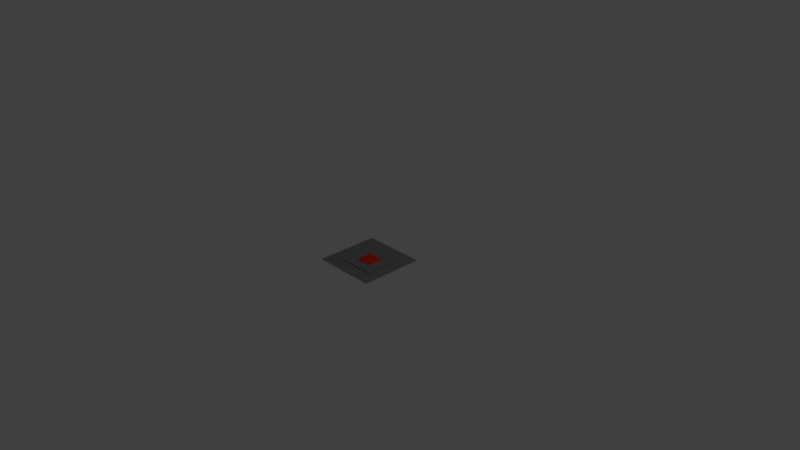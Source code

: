 # Source: knopf_gedrueckt3.blend  (saved by Blender 2.78.0; exported with 4.5.12 LTS)
import bpy
from mathutils import Matrix  # noqa: F401  (used for matrix-valued properties, if any)

bpy.ops.wm.read_factory_settings(use_empty=True)
scene = bpy.context.scene
scene.name = 'Scene'

# ---- collections
col_collection_1 = bpy.data.collections.new('Collection 1'); scene.collection.children.link(col_collection_1)

# ---- materials (node trees are filled in below, after node groups)
mat_material_001 = bpy.data.materials.new('Material.001')
mat_material_001.alpha_threshold = 0.0
mat_material_001.use_transparent_shadow = False
mat_material_001.diffuse_color = (0.8, 0.02998, 0.01814, 1.0)
mat_material_001.roughness = 0.5
mat_grau = bpy.data.materials.new('grau')
mat_grau.alpha_threshold = 0.0
mat_grau.use_transparent_shadow = False
mat_grau.diffuse_color = (0.2266, 0.2266, 0.2266, 1.0)
mat_grau.roughness = 0.5

# ---- material node trees

# ---- world
world_world = bpy.data.worlds.new('World'); scene.world = world_world
world_world.color = (0.05088, 0.05088, 0.05088)
world_world.use_sun_shadow = False
world_world.sun_shadow_jitter_overblur = 0.0
world_world.cycles.sampling_method = 'MANUAL'

# ---- cameras
cam_camera = bpy.data.cameras.new('Camera')
cam_camera.clip_end = 100.0
cam_camera.lens = 35.0
cam_camera.sensor_width = 32.0
cam_camera.sensor_height = 18.0
cam_camera.ortho_scale = 7.314
cam_camera.dof.focus_distance = 0.0
cam_camera.dof.aperture_fstop = 128.0

# ---- lights
light_lamp = bpy.data.lights.new('Lamp', 'POINT')
light_lamp.transmission_factor = 0.0
light_lamp.cutoff_distance = 30.0
light_lamp.energy = 100.0
light_lamp.shadow_buffer_clip_start = 1.001
light_lamp.shadow_soft_size = 0.1
light_lamp.shadow_maximum_resolution = 0.006
light_lamp.use_absolute_resolution = True

# ---- meshes
me_cube_001 = bpy.data.meshes.new('Cube.001')
me_cube_001.from_pydata([(-1.0, -1.0, -1.107), (-1.0, -1.0, -0.8969), (-1.0, 1.0, -1.107), (-1.0, 1.0, -0.8969), (1.0, -1.0, -1.107), (1.0, -1.0, -0.8969), (1.0, 1.0, -1.107), (1.0, 1.0, -0.8969), (2.293, 2.301, -0.9523), (2.293, 2.301, -1.113), (2.293, -2.176, -0.9523), (2.293, -2.176, -1.113), (-2.184, 2.301, -0.9523), (-2.184, 2.301, -1.113), (-2.184, -2.176, -0.9523), (-2.184, -2.176, -1.113), (-0.1099, -0.4862, -1.113), (-0.1099, 0.0778, -1.113), (0.4541, 0.0778, -1.113), (-0.1099, 1.77, -1.113), (-0.1099, 2.334, -1.113), (-0.1099, -2.742, -1.113), (-0.1099, -2.178, -1.113), (-1.802, 0.0778, -1.113), (-2.366, 0.0778, -1.113), (2.71, 0.0778, -1.113), (2.146, 0.0778, -1.113), (2.146, -0.4862, -1.113), (2.146, -2.742, -1.113), (2.146, -2.178, -1.113), (0.4541, -2.178, -1.113), (2.71, -2.178, -1.113), (-2.366, -0.4862, -1.113), (-2.366, -2.742, -1.113), (-2.366, -2.178, -1.113), (-1.802, -2.178, -1.113), (-2.366, 1.77, -1.113), (-2.366, 2.334, -1.113), (-1.802, 2.334, -1.113), (2.146, 1.77, -1.113), (2.146, 2.334, -1.113), (0.4541, 2.334, -1.113), (2.71, 2.334, -1.113), (-0.1099, 2.898, -1.113), (-0.1099, 3.462, -1.113), (-0.1099, -1.614, -1.113), (-0.1099, -1.05, -1.113), (-2.93, 0.0778, -1.113), (-3.494, 0.0778, -1.113), (1.582, 0.0778, -1.113), (1.018, 0.0778, -1.113), (-0.1099, 0.6418, -1.113), (-0.1099, 1.206, -1.113), (-0.1099, -3.87, -1.113), (-0.1099, -3.306, -1.113), (-0.6739, 0.0778, -1.113), (-1.238, 0.0778, -1.113), (3.838, 0.0778, -1.113), (3.274, 0.0778, -1.113), (2.146, -1.614, -1.113), (2.146, -1.05, -1.113), (2.146, -3.87, -1.113), (2.146, -3.306, -1.113), (1.582, -2.178, -1.113), (1.018, -2.178, -1.113), (3.838, -2.178, -1.113), (3.274, -2.178, -1.113), (-2.366, -1.614, -1.113), (-2.366, -1.05, -1.113), (-2.366, -3.87, -1.113), (-2.366, -3.306, -1.113), (-2.93, -2.178, -1.113), (-3.494, -2.178, -1.113), (-0.6739, -2.178, -1.113), (-1.238, -2.178, -1.113), (-2.366, 2.898, -1.113), (-2.366, 3.462, -1.113), (-2.366, 0.6418, -1.113), (-2.366, 1.206, -1.113), (-2.93, 2.334, -1.113), (-3.494, 2.334, -1.113), (-0.6739, 2.334, -1.113), (-1.238, 2.334, -1.113), (2.146, 2.898, -1.113), (2.146, 3.462, -1.113), (2.146, 0.6418, -1.113), (2.146, 1.206, -1.113), (1.582, 2.334, -1.113), (1.018, 2.334, -1.113), (3.838, 2.334, -1.113), (3.274, 2.334, -1.113), (3.274, 1.77, -1.113), (3.274, 0.6418, -1.113), (3.274, 1.206, -1.113), (2.71, 1.206, -1.113), (3.838, 1.206, -1.113), (1.018, 1.77, -1.113), (1.018, 0.6418, -1.113), (1.018, 1.206, -1.113), (0.4541, 1.206, -1.113), (1.582, 1.206, -1.113), (1.018, 2.898, -1.113), (1.018, 3.462, -1.113), (0.4541, 3.462, -1.113), (1.582, 3.462, -1.113), (-1.238, 1.77, -1.113), (-1.238, 0.6418, -1.113), (-1.238, 1.206, -1.113), (-1.802, 1.206, -1.113), (-0.6739, 1.206, -1.113), (-3.494, 1.77, -1.113), (-3.494, 0.6418, -1.113), (-3.494, 1.206, -1.113), (-2.93, 1.206, -1.113), (-3.494, 2.898, -1.113), (-3.494, 3.462, -1.113), (-2.93, 3.462, -1.113), (-1.238, -2.742, -1.113), (-1.238, -3.87, -1.113), (-1.238, -3.306, -1.113), (-1.802, -3.306, -1.113), (-0.6739, -3.306, -1.113), (-3.494, -2.742, -1.113), (-3.494, -3.87, -1.113), (-3.494, -3.306, -1.113), (-2.93, -3.306, -1.113), (-3.494, -0.4862, -1.113), (-3.494, -1.614, -1.113), (-3.494, -1.05, -1.113), (-2.93, -1.05, -1.113), (3.274, -2.742, -1.113), (3.274, -3.87, -1.113), (3.274, -3.306, -1.113), (2.71, -3.306, -1.113), (3.838, -3.306, -1.113), (1.018, -2.742, -1.113), (1.018, -3.87, -1.113), (1.018, -3.306, -1.113), (0.4541, -3.306, -1.113), (1.582, -3.306, -1.113), (1.018, -0.4862, -1.113), (1.018, -1.614, -1.113), (1.018, -1.05, -1.113), (0.4541, -1.05, -1.113), (1.582, -1.05, -1.113), (3.274, -0.4862, -1.113), (3.274, -1.614, -1.113), (3.274, -1.05, -1.113), (2.71, -1.05, -1.113), (3.838, -1.05, -1.113), (-1.238, -0.4862, -1.113), (-1.238, -1.614, -1.113), (-1.238, -1.05, -1.113), (-1.802, -1.05, -1.113), (-0.6739, -1.05, -1.113), (-1.238, 2.898, -1.113), (-1.238, 3.462, -1.113), (-1.802, 3.462, -1.113), (-0.6739, 3.462, -1.113), (3.274, 2.898, -1.113), (3.274, 3.462, -1.113), (2.71, 3.462, -1.113), (3.838, 3.462, -1.113), (-0.1099, 4.026, -1.113), (-4.058, 0.0778, -1.113), (-4.058, -2.178, -1.113), (-2.366, 4.026, -1.113), (-4.058, 2.334, -1.113), (2.146, 4.026, -1.113), (1.018, 4.026, -1.113), (-4.058, 1.206, -1.113), (-3.494, 4.026, -1.113), (-4.058, 3.462, -1.113), (-4.058, -3.306, -1.113), (-4.058, -1.05, -1.113), (-1.238, 4.026, -1.113), (3.274, 4.026, -1.113), (3.838, 2.898, -1.113), (2.71, 2.898, -1.113), (2.71, 4.026, -1.113), (-0.6739, 2.898, -1.113), (-1.802, 2.898, -1.113), (-1.802, 4.026, -1.113), (-0.6739, -1.614, -1.113), (-1.802, -1.614, -1.113), (-1.802, -0.4862, -1.113), (3.838, -1.614, -1.113), (2.71, -1.614, -1.113), (2.71, -0.4862, -1.113), (1.582, -1.614, -1.113), (0.4541, -1.614, -1.113), (0.4541, -0.4862, -1.113), (1.582, -3.87, -1.113), (0.4541, -3.87, -1.113), (0.4541, -2.742, -1.113), (3.838, -3.87, -1.113), (2.71, -3.87, -1.113), (2.71, -2.742, -1.113), (-2.93, -1.614, -1.113), (-4.058, -1.614, -1.113), (-4.058, -0.4862, -1.113), (-2.93, -3.87, -1.113), (-4.058, -3.87, -1.113), (-4.058, -2.742, -1.113), (-0.6739, -3.87, -1.113), (-1.802, -3.87, -1.113), (-1.802, -2.742, -1.113), (-2.93, 2.898, -1.113), (-4.058, 2.898, -1.113), (-4.058, 4.026, -1.113), (-2.93, 0.6418, -1.113), (-4.058, 0.6418, -1.113), (-4.058, 1.77, -1.113), (-0.6739, 0.6418, -1.113), (-1.802, 0.6418, -1.113), (-1.802, 1.77, -1.113), (1.582, 2.898, -1.113), (0.4541, 2.898, -1.113), (0.4541, 4.026, -1.113), (1.582, 0.6418, -1.113), (0.4541, 0.6418, -1.113), (0.4541, 1.77, -1.113), (3.838, 0.6418, -1.113), (2.71, 0.6418, -1.113), (2.71, 1.77, -1.113), (3.838, 1.77, -1.113), (1.582, 1.77, -1.113), (1.582, 4.026, -1.113), (-0.6739, 1.77, -1.113), (-2.93, 1.77, -1.113), (-2.93, 4.026, -1.113), (-0.6739, -2.742, -1.113), (-2.93, -2.742, -1.113), (-2.93, -0.4862, -1.113), (3.838, -2.742, -1.113), (1.582, -2.742, -1.113), (1.582, -0.4862, -1.113), (3.838, -0.4862, -1.113), (-0.6739, -0.4862, -1.113), (-0.6739, 4.026, -1.113), (3.838, 4.026, -1.113)], [], [(0, 1, 3, 2), (2, 3, 7, 6), (6, 7, 5, 4), (4, 5, 1, 0), (2, 6, 4, 0), (7, 3, 1, 5), (8, 12, 14, 10), (13, 9, 11, 15), (11, 10, 14, 15), (9, 8, 10, 11), (13, 12, 8, 9), (15, 14, 12, 13), (238, 16, 17, 55), (236, 27, 26, 49), (235, 28, 29, 63), (233, 32, 24, 47), (232, 33, 34, 71), (231, 21, 22, 73), (229, 36, 37, 79), (228, 19, 20, 81), (226, 39, 40, 87), (224, 91, 90, 42), (223, 92, 93, 94), (221, 96, 88, 41), (220, 97, 98, 99), (219, 85, 86, 100), (217, 101, 102, 103), (216, 83, 84, 104), (215, 105, 82, 38), (214, 106, 107, 108), (213, 51, 52, 109), (212, 110, 80, 167), (211, 111, 112, 170), (210, 77, 78, 113), (208, 114, 115, 172), (207, 75, 76, 116), (206, 117, 74, 35), (205, 118, 119, 120), (204, 53, 54, 121), (203, 122, 72, 165), (202, 123, 124, 173), (201, 69, 70, 125), (200, 126, 48, 164), (199, 127, 128, 174), (198, 67, 68, 129), (197, 130, 66, 31), (196, 131, 132, 133), (194, 135, 64, 30), (193, 136, 137, 138), (192, 61, 62, 139), (191, 140, 50, 18), (190, 141, 142, 143), (189, 59, 60, 144), (188, 145, 58, 25), (187, 146, 147, 148), (185, 150, 56, 23), (184, 151, 152, 153), (183, 45, 46, 154), (181, 155, 156, 157), (180, 43, 44, 158), (178, 159, 160, 161), (159, 177, 162, 160), (90, 89, 177, 159), (83, 178, 161, 84), (40, 42, 178, 83), (42, 90, 159, 178), (84, 161, 179, 168), (161, 160, 176, 179), (155, 180, 158, 156), (82, 81, 180, 155), (81, 20, 43, 180), (75, 181, 157, 76), (37, 38, 181, 75), (38, 82, 155, 181), (76, 157, 182, 166), (157, 156, 175, 182), (151, 183, 154, 152), (74, 73, 183, 151), (73, 22, 45, 183), (67, 184, 153, 68), (34, 35, 184, 67), (35, 74, 151, 184), (32, 185, 23, 24), (68, 153, 185, 32), (153, 152, 150, 185), (146, 186, 149, 147), (66, 65, 186, 146), (59, 187, 148, 60), (29, 31, 187, 59), (31, 66, 146, 187), (27, 188, 25, 26), (60, 148, 188, 27), (148, 147, 145, 188), (141, 189, 144, 142), (64, 63, 189, 141), (63, 29, 59, 189), (45, 190, 143, 46), (22, 30, 190, 45), (30, 64, 141, 190), (16, 191, 18, 17), (46, 143, 191, 16), (143, 142, 140, 191), (136, 192, 139, 137), (53, 193, 138, 54), (21, 194, 30, 22), (54, 138, 194, 21), (138, 137, 135, 194), (131, 195, 134, 132), (61, 196, 133, 62), (28, 197, 31, 29), (62, 133, 197, 28), (133, 132, 130, 197), (127, 198, 129, 128), (72, 71, 198, 127), (71, 34, 67, 198), (165, 72, 127, 199), (174, 128, 126, 200), (123, 201, 125, 124), (173, 124, 122, 203), (118, 204, 121, 119), (69, 205, 120, 70), (33, 206, 35, 34), (70, 120, 206, 33), (120, 119, 117, 206), (114, 207, 116, 115), (80, 79, 207, 114), (79, 37, 75, 207), (167, 80, 114, 208), (172, 115, 171, 209), (111, 210, 113, 112), (48, 47, 210, 111), (47, 24, 77, 210), (164, 48, 111, 211), (170, 112, 110, 212), (106, 213, 109, 107), (56, 55, 213, 106), (55, 17, 51, 213), (77, 214, 108, 78), (24, 23, 214, 77), (23, 56, 106, 214), (36, 215, 38, 37), (78, 108, 215, 36), (108, 107, 105, 215), (101, 216, 104, 102), (88, 87, 216, 101), (87, 40, 83, 216), (43, 217, 103, 44), (20, 41, 217, 43), (41, 88, 101, 217), (44, 103, 218, 163), (103, 102, 169, 218), (97, 219, 100, 98), (50, 49, 219, 97), (49, 26, 85, 219), (51, 220, 99, 52), (17, 18, 220, 51), (18, 50, 97, 220), (19, 221, 41, 20), (52, 99, 221, 19), (99, 98, 96, 221), (92, 222, 95, 93), (58, 57, 222, 92), (85, 223, 94, 86), (26, 25, 223, 85), (25, 58, 92, 223), (39, 224, 42, 40), (86, 94, 224, 39), (94, 93, 91, 224), (91, 225, 89, 90), (93, 95, 225, 91), (96, 226, 87, 88), (98, 100, 226, 96), (100, 86, 39, 226), (102, 104, 227, 169), (104, 84, 168, 227), (105, 228, 81, 82), (107, 109, 228, 105), (109, 52, 19, 228), (110, 229, 79, 80), (112, 113, 229, 110), (113, 78, 36, 229), (115, 116, 230, 171), (116, 76, 166, 230), (117, 231, 73, 74), (119, 121, 231, 117), (121, 54, 21, 231), (122, 232, 71, 72), (124, 125, 232, 122), (125, 70, 33, 232), (126, 233, 47, 48), (128, 129, 233, 126), (129, 68, 32, 233), (130, 234, 65, 66), (132, 134, 234, 130), (135, 235, 63, 64), (137, 139, 235, 135), (139, 62, 28, 235), (140, 236, 49, 50), (142, 144, 236, 140), (144, 60, 27, 236), (145, 237, 57, 58), (147, 149, 237, 145), (150, 238, 55, 56), (152, 154, 238, 150), (154, 46, 16, 238), (156, 158, 239, 175), (158, 44, 163, 239), (160, 162, 240, 176)])
me_cube_001.polygons.foreach_set('material_index', [0, 0, 0, 0, 0, 0, 1, 1, 1, 1, 1, 1, 1, 1, 1, 1, 1, 1, 1, 1, 1, 1, 1, 1, 1, 1, 1, 1, 1, 1, 1, 1, 1, 1, 1, 1, 1, 1, 1, 1, 1, 1, 1, 1, 1, 1, 1, 1, 1, 1, 1, 1, 1, 1, 1, 1, 1, 1, 1, 1, 1, 1, 1, 1, 1, 1, 1, 1, 1, 1, 1, 1, 1, 1, 1, 1, 1, 1, 1, 1, 1, 1, 1, 1, 1, 1, 1, 1, 1, 1, 1, 1, 1, 1, 1, 1, 1, 1, 1, 1, 1, 1, 1, 1, 1, 1, 1, 1, 1, 1, 1, 1, 1, 1, 1, 1, 1, 1, 1, 1, 1, 1, 1, 1, 1, 1, 1, 1, 1, 1, 1, 1, 1, 1, 1, 1, 1, 1, 1, 1, 1, 1, 1, 1, 1, 1, 1, 1, 1, 1, 1, 1, 1, 1, 1, 1, 1, 1, 1, 1, 1, 1, 1, 1, 1, 1, 1, 1, 1, 1, 1, 1, 1, 1, 1, 1, 1, 1, 1, 1, 1, 1, 1, 1, 1, 1, 1, 1, 1, 1, 1, 1, 1, 1, 1, 1, 1, 1, 1, 1, 1, 1, 1, 1, 1, 1, 1, 1])
me_cube_001.materials.append(mat_material_001)
me_cube_001.materials.append(mat_grau)
me_cube_001.use_remesh_preserve_volume = False
me_cube_001.use_remesh_preserve_attributes = False
me_cube_001.use_mirror_vertex_groups = False
me_cube_001.update()

# ---- objects
ob_cube = bpy.data.objects.new('Cube', me_cube_001)
ob_lamp = bpy.data.objects.new('Lamp', light_lamp)
ob_camera = bpy.data.objects.new('Camera', cam_camera)

# ---- transforms, parenting, visibility, modifiers, constraints
ob_cube.location = (0.0, 0.0, 0.0)
ob_cube.scale = (0.1108, 0.1108, 0.08489)
ob_cube.lineart.crease_threshold = 0.0
ob_lamp.location = (4.076, 1.005, 5.904)
ob_lamp.rotation_euler = (0.6503, 0.05522, 1.866)
ob_lamp.lock_rotations_4d = False
ob_lamp.empty_display_type = 'ARROWS'
ob_lamp.color = (0.0, 0.0, 0.0, 0.0)
ob_lamp.lineart.crease_threshold = 0.0
ob_camera.location = (7.481, -6.508, 5.344)
ob_camera.rotation_euler = (1.109, 0.0, 0.8149)
ob_camera.lock_rotations_4d = False
ob_camera.empty_display_type = 'ARROWS'
ob_camera.color = (0.0, 0.0, 0.0, 0.0)
ob_camera.display_type = 'WIRE'
ob_camera.lineart.crease_threshold = 0.0

# ---- collection membership
col_collection_1.objects.link(ob_cube)
col_collection_1.objects.link(ob_lamp)
col_collection_1.objects.link(ob_camera)

# ---- scene / render settings (as saved in the file)
scene.camera = ob_camera
scene.frame_start = 1; scene.frame_end = 250; scene.frame_set(1)
scene.render.engine = 'BLENDER_EEVEE_NEXT'
scene.render.resolution_percentage = 50
scene.render.dither_intensity = 0.0
scene.cycles.use_denoising = False
scene.cycles.samples = 128
scene.cycles.sampling_pattern = 'TABULATED_SOBOL'
scene.cycles.light_sampling_threshold = 0.0
scene.cycles.use_adaptive_sampling = False
scene.cycles.use_light_tree = False
scene.cycles.blur_glossy = 0.0
scene.cycles.sample_clamp_indirect = 0.0
scene.view_settings.view_transform = 'Standard'
bpy.context.view_layer.update()
